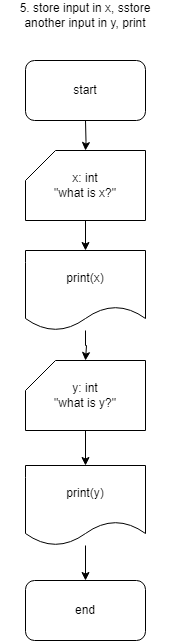

The diagram above was exported from draw.io. Its source (the exported page's mxGraphModel, read from the mxfile embedded in the PNG):
<mxGraphModel dx="1434" dy="746" grid="1" gridSize="10" guides="1" tooltips="1" connect="1" arrows="1" fold="1" page="1" pageScale="1" pageWidth="827" pageHeight="1169" math="0" shadow="0">
  <root>
    <mxCell id="0" />
    <mxCell id="1" parent="0" />
    <mxCell id="1HA0gxkmwByOSAY0RlAE-8" value="end" style="rounded=1;whiteSpace=wrap;html=1;" parent="1" vertex="1">
      <mxGeometry x="160" y="620" width="120" height="60" as="geometry" />
    </mxCell>
    <mxCell id="1HA0gxkmwByOSAY0RlAE-10" value="start" style="rounded=1;whiteSpace=wrap;html=1;" parent="1" vertex="1">
      <mxGeometry x="160" y="100" width="120" height="60" as="geometry" />
    </mxCell>
    <mxCell id="1HA0gxkmwByOSAY0RlAE-11" value="5. store input in x, sstore another input in y, print" style="text;html=1;align=center;verticalAlign=middle;whiteSpace=wrap;rounded=0;" parent="1" vertex="1">
      <mxGeometry x="135" y="40" width="170" height="30" as="geometry" />
    </mxCell>
    <mxCell id="A_6DLMi9P8cwQAO1j1V2-30" value="" style="edgeStyle=orthogonalEdgeStyle;rounded=0;orthogonalLoop=1;jettySize=auto;html=1;" edge="1" parent="1" source="A_6DLMi9P8cwQAO1j1V2-8" target="1HA0gxkmwByOSAY0RlAE-8">
      <mxGeometry relative="1" as="geometry" />
    </mxCell>
    <mxCell id="A_6DLMi9P8cwQAO1j1V2-8" value="print(y)" style="shape=document;whiteSpace=wrap;html=1;boundedLbl=1;" vertex="1" parent="1">
      <mxGeometry x="160" y="505" width="120" height="80" as="geometry" />
    </mxCell>
    <mxCell id="A_6DLMi9P8cwQAO1j1V2-15" value="" style="edgeStyle=orthogonalEdgeStyle;rounded=0;orthogonalLoop=1;jettySize=auto;html=1;" edge="1" parent="1" source="A_6DLMi9P8cwQAO1j1V2-4">
      <mxGeometry relative="1" as="geometry">
        <mxPoint x="220" y="400" as="targetPoint" />
        <Array as="points">
          <mxPoint x="220" y="385" />
          <mxPoint x="221" y="385" />
        </Array>
      </mxGeometry>
    </mxCell>
    <mxCell id="A_6DLMi9P8cwQAO1j1V2-4" value="print(x)" style="shape=document;whiteSpace=wrap;html=1;boundedLbl=1;" vertex="1" parent="1">
      <mxGeometry x="160" y="290" width="120" height="80" as="geometry" />
    </mxCell>
    <mxCell id="A_6DLMi9P8cwQAO1j1V2-19" value="" style="edgeStyle=orthogonalEdgeStyle;rounded=0;orthogonalLoop=1;jettySize=auto;html=1;" edge="1" parent="1" target="A_6DLMi9P8cwQAO1j1V2-18">
      <mxGeometry relative="1" as="geometry">
        <mxPoint x="220" y="160" as="sourcePoint" />
        <Array as="points" />
        <mxPoint x="220" y="620" as="targetPoint" />
      </mxGeometry>
    </mxCell>
    <mxCell id="A_6DLMi9P8cwQAO1j1V2-32" value="" style="edgeStyle=orthogonalEdgeStyle;rounded=0;orthogonalLoop=1;jettySize=auto;html=1;" edge="1" parent="1" source="A_6DLMi9P8cwQAO1j1V2-18" target="A_6DLMi9P8cwQAO1j1V2-4">
      <mxGeometry relative="1" as="geometry" />
    </mxCell>
    <mxCell id="A_6DLMi9P8cwQAO1j1V2-18" value="x: int&lt;br&gt;&quot;what is x?&quot;" style="shape=card;whiteSpace=wrap;html=1;" vertex="1" parent="1">
      <mxGeometry x="160" y="190" width="120" height="70" as="geometry" />
    </mxCell>
    <mxCell id="A_6DLMi9P8cwQAO1j1V2-31" value="" style="edgeStyle=orthogonalEdgeStyle;rounded=0;orthogonalLoop=1;jettySize=auto;html=1;" edge="1" parent="1" source="A_6DLMi9P8cwQAO1j1V2-21" target="A_6DLMi9P8cwQAO1j1V2-8">
      <mxGeometry relative="1" as="geometry" />
    </mxCell>
    <mxCell id="A_6DLMi9P8cwQAO1j1V2-21" value="y: int&lt;br&gt;&quot;what is y?&quot;" style="shape=card;whiteSpace=wrap;html=1;" vertex="1" parent="1">
      <mxGeometry x="160" y="400" width="120" height="70" as="geometry" />
    </mxCell>
  </root>
</mxGraphModel>